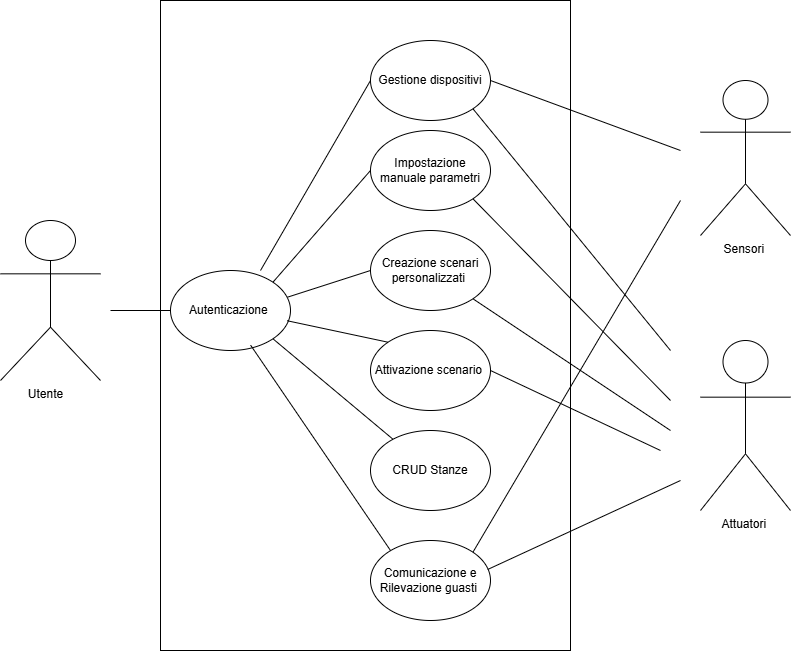

The diagram above was exported from draw.io. Its source (the exported page's mxGraphModel, read from the mxfile embedded in the PNG):
<mxGraphModel dx="1255" dy="659" grid="1" gridSize="10" guides="1" tooltips="1" connect="1" arrows="1" fold="1" page="1" pageScale="1" pageWidth="2339" pageHeight="3300" math="0" shadow="0">
  <root>
    <mxCell id="0" />
    <mxCell id="1" parent="0" />
    <mxCell id="GhGoXU1JCs60i03gMdFY-33" parent="1" style="rounded=0;whiteSpace=wrap;html=1;fillColor=none;movable=0;resizable=0;rotatable=0;deletable=0;editable=0;locked=1;connectable=0;" value="" vertex="1">
      <mxGeometry height="650" width="410" x="210" y="40" as="geometry" />
    </mxCell>
    <mxCell id="GhGoXU1JCs60i03gMdFY-1" parent="1" style="ellipse;whiteSpace=wrap;html=1;" value="Gestione dispositivi" vertex="1">
      <mxGeometry height="80" width="120" x="420" y="80" as="geometry" />
    </mxCell>
    <mxCell id="GhGoXU1JCs60i03gMdFY-2" parent="1" style="ellipse;whiteSpace=wrap;html=1;" value="Impostazione manuale parametri" vertex="1">
      <mxGeometry height="80" width="120" x="420" y="170" as="geometry" />
    </mxCell>
    <mxCell id="GhGoXU1JCs60i03gMdFY-3" parent="1" style="ellipse;whiteSpace=wrap;html=1;" value="Creazione scenari personalizzati&amp;nbsp;" vertex="1">
      <mxGeometry height="80" width="120" x="420" y="270" as="geometry" />
    </mxCell>
    <mxCell id="GhGoXU1JCs60i03gMdFY-4" parent="1" style="ellipse;whiteSpace=wrap;html=1;" value="Attivazione scenario&amp;nbsp;" vertex="1">
      <mxGeometry height="80" width="120" x="420" y="370" as="geometry" />
    </mxCell>
    <mxCell id="GhGoXU1JCs60i03gMdFY-5" parent="1" style="ellipse;whiteSpace=wrap;html=1;" value="CRUD Stanze" vertex="1">
      <mxGeometry height="80" width="120" x="420" y="470" as="geometry" />
    </mxCell>
    <mxCell id="GhGoXU1JCs60i03gMdFY-6" parent="1" style="ellipse;whiteSpace=wrap;html=1;" value="Comunicazione e Rilevazione guasti&amp;nbsp;" vertex="1">
      <mxGeometry height="80" width="120" x="420" y="580" as="geometry" />
    </mxCell>
    <mxCell id="GhGoXU1JCs60i03gMdFY-7" parent="1" style="ellipse;whiteSpace=wrap;html=1;" value="Autenticazione&amp;nbsp;" vertex="1">
      <mxGeometry height="80" width="120" x="220" y="310" as="geometry" />
    </mxCell>
    <mxCell id="GhGoXU1JCs60i03gMdFY-8" parent="1" style="shape=umlActor;verticalLabelPosition=bottom;verticalAlign=top;html=1;outlineConnect=0;" value="Utente&amp;nbsp; &amp;nbsp;" vertex="1">
      <mxGeometry height="160" width="100" x="50" y="260" as="geometry" />
    </mxCell>
    <mxCell id="GhGoXU1JCs60i03gMdFY-14" edge="1" parent="1" source="GhGoXU1JCs60i03gMdFY-7" style="endArrow=none;html=1;rounded=0;entryX=0;entryY=0.5;entryDx=0;entryDy=0;exitX=0.75;exitY=0;exitDx=0;exitDy=0;exitPerimeter=0;" target="GhGoXU1JCs60i03gMdFY-1" value="">
      <mxGeometry height="50" relative="1" width="50" as="geometry">
        <mxPoint x="140" y="250" as="sourcePoint" />
        <mxPoint x="320" y="140" as="targetPoint" />
      </mxGeometry>
    </mxCell>
    <mxCell id="GhGoXU1JCs60i03gMdFY-15" edge="1" parent="1" source="GhGoXU1JCs60i03gMdFY-7" style="endArrow=none;html=1;rounded=0;entryX=0;entryY=0.5;entryDx=0;entryDy=0;exitX=1;exitY=0;exitDx=0;exitDy=0;" target="GhGoXU1JCs60i03gMdFY-2" value="">
      <mxGeometry height="50" relative="1" width="50" as="geometry">
        <mxPoint x="160" y="270" as="sourcePoint" />
        <mxPoint x="320" y="209" as="targetPoint" />
      </mxGeometry>
    </mxCell>
    <mxCell id="GhGoXU1JCs60i03gMdFY-17" edge="1" parent="1" source="GhGoXU1JCs60i03gMdFY-7" style="endArrow=none;html=1;rounded=0;entryX=0;entryY=0.5;entryDx=0;entryDy=0;exitX=0.976;exitY=0.333;exitDx=0;exitDy=0;exitPerimeter=0;" target="GhGoXU1JCs60i03gMdFY-3" value="">
      <mxGeometry height="50" relative="1" width="50" as="geometry">
        <mxPoint x="280" y="470" as="sourcePoint" />
        <mxPoint x="330" y="290" as="targetPoint" />
      </mxGeometry>
    </mxCell>
    <mxCell id="GhGoXU1JCs60i03gMdFY-18" edge="1" parent="1" source="GhGoXU1JCs60i03gMdFY-7" style="endArrow=none;html=1;rounded=0;entryX=0;entryY=0;entryDx=0;entryDy=0;exitX=0.972;exitY=0.628;exitDx=0;exitDy=0;exitPerimeter=0;" target="GhGoXU1JCs60i03gMdFY-4" value="">
      <mxGeometry height="50" relative="1" width="50" as="geometry">
        <mxPoint x="180" y="320" as="sourcePoint" />
        <mxPoint x="330" y="380" as="targetPoint" />
      </mxGeometry>
    </mxCell>
    <mxCell id="GhGoXU1JCs60i03gMdFY-20" edge="1" parent="1" source="GhGoXU1JCs60i03gMdFY-7" style="endArrow=none;html=1;rounded=0;exitX=1;exitY=1;exitDx=0;exitDy=0;" target="GhGoXU1JCs60i03gMdFY-5" value="">
      <mxGeometry height="50" relative="1" width="50" as="geometry">
        <mxPoint x="180" y="340" as="sourcePoint" />
        <mxPoint x="320" y="440" as="targetPoint" />
      </mxGeometry>
    </mxCell>
    <mxCell id="GhGoXU1JCs60i03gMdFY-22" edge="1" parent="1" style="endArrow=none;html=1;rounded=0;entryX=0;entryY=0.5;entryDx=0;entryDy=0;" target="GhGoXU1JCs60i03gMdFY-7" value="">
      <mxGeometry height="50" relative="1" width="50" as="geometry">
        <mxPoint x="160" y="350" as="sourcePoint" />
        <mxPoint x="330" y="560" as="targetPoint" />
      </mxGeometry>
    </mxCell>
    <mxCell id="GhGoXU1JCs60i03gMdFY-23" parent="1" style="shape=umlActor;verticalLabelPosition=bottom;verticalAlign=top;html=1;outlineConnect=0;" value="Sensori&amp;nbsp;" vertex="1">
      <mxGeometry height="155" width="90" x="750" y="120" as="geometry" />
    </mxCell>
    <mxCell id="GhGoXU1JCs60i03gMdFY-24" parent="1" style="shape=umlActor;verticalLabelPosition=bottom;verticalAlign=top;html=1;outlineConnect=0;" value="Attuatori&amp;nbsp;" vertex="1">
      <mxGeometry height="170" width="90" x="750" y="380" as="geometry" />
    </mxCell>
    <mxCell id="GhGoXU1JCs60i03gMdFY-25" edge="1" parent="1" source="GhGoXU1JCs60i03gMdFY-1" style="endArrow=none;html=1;rounded=0;exitX=1;exitY=0.5;exitDx=0;exitDy=0;" value="">
      <mxGeometry height="50" relative="1" width="50" as="geometry">
        <mxPoint x="400" y="390" as="sourcePoint" />
        <mxPoint x="730" y="190" as="targetPoint" />
      </mxGeometry>
    </mxCell>
    <mxCell id="GhGoXU1JCs60i03gMdFY-26" edge="1" parent="1" source="GhGoXU1JCs60i03gMdFY-1" style="endArrow=none;html=1;rounded=0;exitX=1;exitY=1;exitDx=0;exitDy=0;" value="">
      <mxGeometry height="50" relative="1" width="50" as="geometry">
        <mxPoint x="390" y="413.33" as="sourcePoint" />
        <mxPoint x="720" y="390" as="targetPoint" />
      </mxGeometry>
    </mxCell>
    <mxCell id="GhGoXU1JCs60i03gMdFY-27" edge="1" parent="1" source="GhGoXU1JCs60i03gMdFY-2" style="endArrow=none;html=1;rounded=0;exitX=1;exitY=1;exitDx=0;exitDy=0;" value="">
      <mxGeometry height="50" relative="1" width="50" as="geometry">
        <mxPoint x="400" y="390" as="sourcePoint" />
        <mxPoint x="720" y="440" as="targetPoint" />
      </mxGeometry>
    </mxCell>
    <mxCell id="GhGoXU1JCs60i03gMdFY-28" edge="1" parent="1" source="GhGoXU1JCs60i03gMdFY-3" style="endArrow=none;html=1;rounded=0;exitX=1;exitY=1;exitDx=0;exitDy=0;" value="">
      <mxGeometry height="50" relative="1" width="50" as="geometry">
        <mxPoint x="400" y="390" as="sourcePoint" />
        <mxPoint x="720" y="470" as="targetPoint" />
      </mxGeometry>
    </mxCell>
    <mxCell id="GhGoXU1JCs60i03gMdFY-29" edge="1" parent="1" source="GhGoXU1JCs60i03gMdFY-4" style="endArrow=none;html=1;rounded=0;exitX=1;exitY=0.5;exitDx=0;exitDy=0;" value="">
      <mxGeometry height="50" relative="1" width="50" as="geometry">
        <mxPoint x="400" y="390" as="sourcePoint" />
        <mxPoint x="710" y="490" as="targetPoint" />
      </mxGeometry>
    </mxCell>
    <mxCell id="GhGoXU1JCs60i03gMdFY-30" edge="1" parent="1" source="GhGoXU1JCs60i03gMdFY-6" style="endArrow=none;html=1;rounded=0;exitX=1;exitY=0;exitDx=0;exitDy=0;" value="">
      <mxGeometry height="50" relative="1" width="50" as="geometry">
        <mxPoint x="400" y="560" as="sourcePoint" />
        <mxPoint x="730" y="240" as="targetPoint" />
      </mxGeometry>
    </mxCell>
    <mxCell id="GhGoXU1JCs60i03gMdFY-31" edge="1" parent="1" source="GhGoXU1JCs60i03gMdFY-6" style="endArrow=none;html=1;rounded=0;exitX=0.977;exitY=0.362;exitDx=0;exitDy=0;exitPerimeter=0;" value="">
      <mxGeometry height="50" relative="1" width="50" as="geometry">
        <mxPoint x="400" y="390" as="sourcePoint" />
        <mxPoint x="730" y="520" as="targetPoint" />
      </mxGeometry>
    </mxCell>
    <mxCell id="GhGoXU1JCs60i03gMdFY-34" edge="1" parent="1" source="GhGoXU1JCs60i03gMdFY-7" style="endArrow=none;html=1;rounded=0;exitX=0.668;exitY=0.934;exitDx=0;exitDy=0;exitPerimeter=0;" value="">
      <mxGeometry height="50" relative="1" width="50" as="geometry">
        <mxPoint x="310" y="670" as="sourcePoint" />
        <mxPoint x="440" y="590" as="targetPoint" />
      </mxGeometry>
    </mxCell>
  </root>
</mxGraphModel>